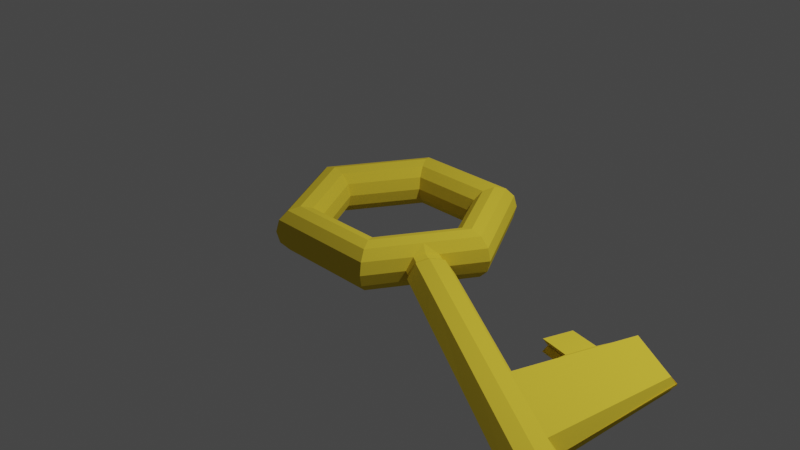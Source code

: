 # Source: Key.blend  (saved by Blender 2.81.16; exported with 4.5.12 LTS)
import bpy
from mathutils import Matrix  # noqa: F401  (used for matrix-valued properties, if any)

bpy.ops.wm.read_factory_settings(use_empty=True)
scene = bpy.context.scene
scene.name = 'Scene'

# ---- collections
col_collection = bpy.data.collections.new('Collection'); scene.collection.children.link(col_collection)

# ---- materials (node trees are filled in below, after node groups)
mat_material_001 = bpy.data.materials.new('Material.001')
mat_material_001.use_transparent_shadow = False
mat_material_001.diffuse_color = (0.8, 0.603, 0.04843, 1.0)
mat_material_001.roughness = 0.6749
mat_material_001.specular_intensity = 0.4673
mat_material_001.metallic = 1.0

# ---- material node trees

# ---- world
world_world = bpy.data.worlds.new('World'); scene.world = world_world
world_world.use_nodes = True; world_world.node_tree.nodes.clear()
_N = world_world.node_tree.nodes; _L = world_world.node_tree.links
n0 = _N.new('ShaderNodeOutputWorld'); n0.name = 'World Output'; n0.location = (300, 300)
n1 = _N.new('ShaderNodeBackground'); n1.name = 'Background'; n1.location = (10, 300)
n1.inputs[0].default_value = (0.05088, 0.05088, 0.05088, 1.0)
_L.new(n1.outputs[0], n0.inputs[0])
n0.is_active_output = True
world_world.color = (0.05088, 0.05088, 0.05088)
world_world.use_sun_shadow = False
world_world.sun_shadow_jitter_overblur = 0.0

# ---- cameras
cam_camera = bpy.data.cameras.new('Camera')
cam_camera.clip_end = 100.0
cam_camera.ortho_scale = 7.314

# ---- lights
light_light = bpy.data.lights.new('Light', 'POINT')
light_light.transmission_factor = 0.0
light_light.energy = 1000.0
light_light.shadow_soft_size = 0.1
light_light.shadow_maximum_resolution = 0.006
light_light.use_absolute_resolution = True

# ---- meshes
me_torus = bpy.data.meshes.new('Torus')
me_torus.from_pydata([(1.25, 0.0, 0.0), (1.217, 0.0, 0.125), (1.125, 0.0, 0.2165), (1.0, 0.0, 0.25), (0.875, 0.0, 0.2165), (0.7835, 0.0, 0.125), (0.75, 0.0, 3.062e-17), (1.25, 0.0, 0.0), (1.217, 0.0, -0.125), (1.125, 0.0, -0.2165), (1.0, 0.0, -0.25), (0.875, 0.0, -0.2165), (0.625, 1.083, 0.0), (0.6083, 1.054, 0.125), (0.5625, 0.9743, 0.2165), (0.5, 0.866, 0.25), (0.4375, 0.7578, 0.2165), (0.3917, 0.6785, 0.125), (0.375, 0.6495, 3.062e-17), (0.7835, 0.0, -0.125), (0.75, 0.0, -3.062e-17), (0.625, 1.083, 0.0), (0.6083, 1.054, -0.125), (0.5625, 0.9743, -0.2165), (-0.625, 1.083, 0.0), (-0.6083, 1.054, 0.125), (-0.5625, 0.9743, 0.2165), (-0.5, 0.866, 0.25), (-0.4375, 0.7578, 0.2165), (-0.3917, 0.6785, 0.125), (-0.375, 0.6495, 3.062e-17), (0.5, 0.866, -0.25), (0.4375, 0.7578, -0.2165), (0.3917, 0.6785, -0.125), (0.375, 0.6495, -3.062e-17), (-0.625, 1.083, 0.0), (-1.25, 1.093e-07, 0.0), (-1.217, 1.064e-07, 0.125), (-1.125, 9.835e-08, 0.2165), (-1.0, 8.742e-08, 0.25), (-0.875, 7.649e-08, 0.2165), (-0.7835, 6.85e-08, 0.125), (-0.75, 6.557e-08, 3.062e-17), (-0.6083, 1.054, -0.125), (-0.5625, 0.9743, -0.2165), (-0.5, 0.866, -0.25), (-0.4375, 0.7578, -0.2165), (-0.3917, 0.6785, -0.125), (-0.625, -1.083, 0.0), (-0.6083, -1.054, 0.125), (-0.5625, -0.9743, 0.2165), (-0.5, -0.866, 0.25), (-0.4375, -0.7578, 0.2165), (-0.3917, -0.6785, 0.125), (-0.375, -0.6495, 3.062e-17), (-0.375, 0.6495, -3.062e-17), (-1.25, 1.093e-07, 0.0), (-1.217, 1.064e-07, -0.125), (-1.125, 9.835e-08, -0.2165), (-1.0, 8.742e-08, -0.25), (0.625, -1.083, 0.0), (0.6083, -1.054, 0.125), (0.5625, -0.9743, 0.2165), (0.5, -0.866, 0.25), (0.4375, -0.7578, 0.2165), (0.3917, -0.6785, 0.125), (0.375, -0.6495, 3.062e-17), (-0.875, 7.649e-08, -0.2165), (-0.7835, 6.85e-08, -0.125), (-0.75, 6.557e-08, -3.062e-17), (-0.625, -1.083, 0.0), (-0.6083, -1.054, -0.125), (0.9108, -0.5258, 0.1493), (0.8438, -0.4871, 0.2165), (0.75, -0.433, 0.25), (0.6562, -0.3789, 0.2165), (0.5876, -0.3393, 0.125), (0.5625, -0.3248, 3.062e-17), (-0.5625, -0.9743, -0.2165), (-0.5, -0.866, -0.25), (-0.4375, -0.7578, -0.2165), (-0.3917, -0.6785, -0.125), (-0.375, -0.6495, -3.062e-17), (0.8554, -0.626, 0.1217), (0.625, -1.083, 0.0), (0.6083, -1.054, -0.125), (0.9788, -0.4122, 0.1217), (0.5625, -0.9743, -0.2165), (0.5, -0.866, -0.25), (0.4375, -0.7578, -0.2165), (1.024, -0.4382, 0.1217), (0.9557, -0.5518, 0.1492), (0.3917, -0.6785, -0.125), (0.375, -0.6495, -3.062e-17), (0.9003, -0.6519, 0.1217), (0.9108, -0.5258, -0.1493), (0.8438, -0.4871, -0.2165), (0.75, -0.433, -0.25), (0.6562, -0.3789, -0.2165), (1.064, -0.4614, 0.1217), (0.9959, -0.575, 0.1492), (0.5876, -0.3393, -0.125), (0.5625, -0.3248, -3.062e-17), (0.9405, -0.6751, 0.1217), (0.8554, -0.626, -0.1217), (0.9788, -0.4122, -0.1217), (1.024, -0.4382, -0.1217), (0.9557, -0.5518, -0.1492), (1.117, -0.4733, 0.1374), (1.04, -0.6015, 0.1684), (0.9003, -0.6519, -0.1217), (1.064, -0.4614, -0.1217), (0.9778, -0.7146, 0.1374), (0.9959, -0.575, -0.1492), (0.9405, -0.6751, -0.1217), (1.117, -0.4733, -0.1374), (1.165, -0.5008, 0.1373), (1.088, -0.629, 0.1684), (1.04, -0.6015, -0.1684), (0.9778, -0.7146, -0.1374), (1.025, -0.7421, 0.1373), (1.165, -0.5008, -0.1373), (1.088, -0.629, -0.1684), (1.025, -0.7421, -0.1373), (1.165, -0.5008, 0.1373), (1.088, -0.629, 0.1684), (1.165, -0.5008, -0.1373), (1.088, -0.629, -0.1684), (1.025, -0.7421, 0.1373), (1.025, -0.7421, -0.1373), (1.543, -0.7193, -0.1372), (1.466, -0.8476, -0.1682), (1.543, -0.7193, 0.1372), (1.466, -0.8476, 0.1682), (1.404, -0.9606, -0.1372), (1.791, -0.8628, -0.137), (1.404, -0.9606, 0.1372), (1.714, -0.9911, -0.1681), (1.652, -1.104, -0.137), (2.731, -1.406, -0.1365), (1.791, -0.8628, 0.137), (1.714, -0.9911, 0.1681), (2.654, -1.534, -0.1676), (2.591, -1.647, -0.1365), (1.652, -1.104, 0.137), (3.707, -1.97, -0.136), (3.63, -2.098, -0.1671), (2.731, -1.406, 0.1365), (2.654, -1.534, 0.1676), (3.568, -2.211, -0.136), (2.591, -1.647, 0.1365), (3.707, -1.97, 0.136), (3.63, -2.098, 0.1671), (3.568, -2.211, 0.136), (0.75, 0.0, 0.0), (0.375, 0.6495, 0.0), (1.25, 0.0, 0.0), (0.625, 1.083, 0.0), (-0.375, 0.6495, 0.0), (-0.625, 1.083, 0.0), (-0.75, 6.557e-08, 0.0), (-1.25, 1.093e-07, 0.0), (-0.375, -0.6495, 0.0), (-0.625, -1.083, 0.0), (0.375, -0.6495, 0.0), (0.625, -1.083, 0.0), (0.625, -1.083, 0.0), (0.5625, -0.3248, 0.0), (0.8413, -0.7081, 0.0), (1.25, 0.0, 0.0), (1.042, -0.3596, 0.0), (0.8862, -0.734, 0.0), (1.087, -0.3855, 0.0), (0.9264, -0.7572, 0.0), (1.127, -0.4088, 0.0), (0.9618, -0.8072, 0.0), (1.188, -0.4139, 0.0), (1.009, -0.8347, 0.0), (1.236, -0.4414, 0.0), (1.009, -0.8347, 0.0), (1.236, -0.4414, 0.0), (1.388, -1.053, 0.0), (1.614, -0.66, 0.0), (1.636, -1.197, 0.0), (1.862, -0.8036, 0.0), (2.576, -1.739, 0.0), (2.801, -1.347, 0.0), (3.552, -2.303, 0.0), (3.777, -1.911, 0.0), (3.797, -2.049, -0.1135), (3.733, -2.156, -0.1394), (3.681, -2.25, -0.1135), (3.797, -2.049, 0.1135), (3.733, -2.156, 0.1394), (3.761, -2.172, 2.749e-10), (3.681, -2.25, 0.1135), (3.668, -2.327, 2.749e-10), (3.855, -2.0, 2.749e-10), (0.6083, -1.054, 0.125), (0.6083, -1.054, 0.125), (0.5625, -0.9743, 0.2165), (0.5625, -0.9743, 0.2165), (1.543, -0.7193, -0.1372), (1.466, -0.8476, -0.1682), (3.681, -2.25, 0.1135), (3.733, -2.156, 0.1394), (1.404, -0.9606, -0.1372), (3.797, -2.049, 0.1135), (1.388, -1.053, 0.0), (1.388, -1.053, 0.0), (1.614, -0.66, 0.0), (1.614, -0.66, 0.0), (2.591, -1.647, 0.1365), (2.591, -1.647, 0.1365), (1.636, -1.197, 0.0), (3.568, -2.211, 0.136), (3.568, -2.211, 0.136), (1.862, -0.8036, 0.0), (3.777, -1.911, 0.0), (2.801, -1.347, 0.0), (3.552, -2.303, 0.0), (3.668, -2.327, 2.749e-10), (2.576, -1.739, 0.0), (2.576, -1.739, 0.0), (3.552, -2.303, 0.0), (3.855, -2.0, 2.749e-10), (3.148, -1.819, -0.1674), (3.225, -1.691, -0.1363), (3.086, -1.932, -0.1363), (3.148, -1.819, 0.1674), (3.295, -1.632, 0.0), (3.07, -2.024, 0.0), (3.295, -1.632, 0.0), (3.327, -2.072, -0.1362), (3.536, -1.772, 0.0), (3.311, -2.164, 0.0), (3.389, -1.959, -0.1672), (3.466, -1.83, -0.1362), (3.389, -1.959, 0.1672), (3.466, -1.83, 0.1362), (3.536, -1.772, 0.0), (3.225, -1.691, -0.1363), (2.731, -1.406, -0.1365), (2.731, -1.406, 0.1365), (2.654, -1.534, 0.1676), (3.148, -1.819, 0.1674), (3.225, -1.691, -0.1363), (2.801, -1.347, 0.0), (2.801, -1.347, 0.0), (3.295, -1.632, 0.0), (3.466, -1.83, -0.1362), (3.389, -1.959, 0.1672), (3.466, -1.83, 0.1362), (3.295, -1.632, 0.0), (3.536, -1.772, 0.0), (3.536, -1.772, 0.0), (2.731, -1.406, -0.1365), (2.654, -1.534, -0.1676), (3.148, -1.819, -0.1674), (3.225, -1.691, -0.1363), (3.389, -1.959, -0.1672), (3.466, -1.83, -0.1362), (3.225, -1.691, -0.1363), (2.731, -1.406, -0.1365), (2.731, -1.406, 0.1365), (2.654, -1.534, 0.1676), (3.148, -1.819, 0.1674), (2.801, -1.347, 0.0), (2.801, -1.347, 0.0), (3.295, -1.632, 0.0), (3.466, -1.83, -0.1362), (3.389, -1.959, 0.1672), (3.295, -1.632, 0.0), (3.466, -1.83, 0.1362), (3.536, -1.772, 0.0), (3.536, -1.772, 0.0), (2.731, -1.406, -0.1365), (2.654, -1.534, -0.1676), (3.148, -1.819, -0.1674), (3.225, -1.691, -0.1363), (3.389, -1.959, -0.1672), (3.466, -1.83, -0.1362), (3.225, -1.691, -0.1363), (2.731, -1.406, -0.1365), (2.731, -1.406, 0.1365), (2.654, -1.534, 0.1676), (3.148, -1.819, 0.1674), (2.801, -1.347, 0.0), (2.801, -1.347, 0.0), (3.295, -1.632, 0.0), (3.466, -1.83, -0.1362), (3.389, -1.959, 0.1672), (3.295, -1.632, 0.0), (3.466, -1.83, 0.1362), (3.536, -1.772, 0.0), (3.536, -1.772, 0.0), (2.731, -1.406, -0.1365), (2.654, -1.534, -0.1676), (3.148, -1.819, -0.1674), (3.225, -1.691, -0.1363), (3.389, -1.959, -0.1672), (3.466, -1.83, -0.1362), (3.225, -1.691, -0.1363), (2.731, -1.406, -0.1365), (2.731, -1.406, 0.1365), (2.654, -1.534, 0.1676), (3.148, -1.819, 0.1674), (2.801, -1.347, 0.0), (2.801, -1.347, 0.0), (3.295, -1.632, 0.0), (3.466, -1.83, -0.1362), (3.389, -1.959, 0.1672), (3.295, -1.632, 0.0), (3.466, -1.83, 0.1362), (3.536, -1.772, 0.0), (3.536, -1.772, 0.0), (2.731, -1.406, -0.1365), (2.654, -1.534, -0.1676), (3.148, -1.819, -0.1674), (3.225, -1.691, -0.1363), (3.389, -1.959, -0.1672), (3.466, -1.83, -0.1362), (3.225, -1.691, -0.1363), (2.731, -1.406, -0.1365), (2.731, -1.406, 0.1365), (2.654, -1.534, 0.1676), (3.148, -1.819, 0.1674), (2.801, -1.347, 0.0), (2.801, -1.347, 0.0), (3.295, -1.632, 0.0), (3.466, -1.83, -0.1362), (3.389, -1.959, 0.1672), (3.295, -1.632, 0.0), (3.466, -1.83, 0.1362), (3.536, -1.772, 0.0), (3.536, -1.772, 0.0), (3.225, -1.691, -0.1363), (3.148, -1.819, -0.1674), (2.731, -1.406, 0.1365), (3.466, -1.83, 0.1362), (3.536, -1.772, 0.0), (3.295, -1.632, 0.0), (3.148, -1.819, 0.1674), (3.295, -1.632, 0.0), (3.225, -1.691, -0.1363), (3.536, -1.772, 0.0), (2.731, -1.406, -0.1365), (2.654, -1.534, -0.1676), (3.389, -1.959, -0.1672), (3.466, -1.83, -0.1362), (2.731, -1.406, -0.1365), (2.654, -1.534, 0.1676), (2.801, -1.347, 0.0), (2.801, -1.347, 0.0), (3.466, -1.83, -0.1362), (3.389, -1.959, 0.1672), (3.148, -1.819, -0.1674), (3.225, -1.691, 0.1363), (2.731, -1.406, 0.1365), (3.466, -1.83, 0.1362), (3.536, -1.772, 0.0), (3.295, -1.632, 0.0), (3.148, -1.819, 0.1674), (3.295, -1.632, 0.0), (3.225, -1.691, -0.1363), (3.536, -1.772, 0.0), (2.731, -1.406, -0.1365), (2.654, -1.534, -0.1676), (3.389, -1.959, -0.1672), (3.466, -1.83, -0.1362), (2.731, -1.406, -0.1365), (2.654, -1.534, 0.1676), (2.801, -1.347, 0.0), (2.801, -1.347, 0.0), (3.466, -1.83, -0.1362), (3.389, -1.959, 0.1672), (2.731, -1.406, -0.1365), (2.654, -1.534, -0.1676), (3.148, -1.819, -0.1674), (3.225, -1.691, -0.1363), (3.389, -1.959, -0.1672), (3.466, -1.83, -0.1362), (3.225, -1.691, -0.1363), (2.731, -1.406, -0.1365), (2.731, -1.406, 0.1365), (2.654, -1.534, 0.1676), (3.148, -1.819, 0.1674), (2.801, -1.347, 0.0), (2.801, -1.347, 0.0), (3.295, -1.632, 0.0), (3.466, -1.83, -0.1362), (3.389, -1.959, 0.1672), (3.466, -1.83, 0.1362), (3.536, -1.772, 0.0), (3.536, -1.772, 0.0), (3.378, -0.3291, 0.0374), (3.01, -0.116, 0.03759), (3.547, -0.4265, 0.03731), (3.588, -0.392, -0.04252), (3.295, -1.632, 0.0), (3.424, -0.3038, -0.0336), (3.225, -1.691, -0.1363), (3.588, -0.392, -0.02467), (2.998, -0.05708, -0.0336), (3.424, -0.3038, -0.0336), (3.424, -0.3038, -0.0336), (3.01, -0.116, -0.1048), (3.042, -0.08912, -0.04252), (3.022, -0.1054, 0.01309), (3.547, -0.4265, -0.1045), (3.225, -1.691, 0.1363), (2.731, -1.406, 0.1365), (3.466, -1.83, 0.1362), (2.801, -1.347, 0.0), (3.295, -1.632, 0.0), (3.295, -1.632, 0.0), (3.378, -0.3291, -0.1046), (2.731, -1.406, -0.1365), (2.801, -1.347, 0.0), (2.801, -1.347, 0.0), (3.41, -0.3294, 0.01309), (3.466, -1.83, -0.1362), (3.536, -1.772, 0.0), (3.536, -1.772, 0.0), (3.346, -0.6144, 0.05811), (2.951, -0.3862, 0.05832), (3.53, -0.7206, 0.05802), (3.397, -0.5821, -0.02656), (2.957, -0.3272, -0.02656), (3.397, -0.5821, -0.02656), (2.951, -0.3862, -0.1114), (3.346, -0.6144, -0.1112), (2.991, -0.3525, -0.03362), (2.976, -0.3654, 0.01035), (3.386, -0.6023, 0.01035), (3.53, -0.7206, -0.1111), (3.577, -0.681, -0.03362), (3.577, -0.681, -0.0195), (2.831, -0.9404, 0.1008), (2.872, -0.8814, -0.01212), (3.28, -1.2, -0.1249), (2.881, -0.8988, 0.004723), (3.337, -1.162, 0.004723), (3.495, -1.324, -0.1247), (3.28, -1.2, 0.1006), (3.495, -1.324, 0.1005), (3.342, -1.153, -0.01212), (3.342, -1.153, -0.01212), (2.831, -0.9404, -0.1251), (2.888, -0.8929, -0.01534), (3.555, -1.274, -0.01534), (3.555, -1.274, -0.008899), (2.772, -0.7658, -0.1038), (2.84, -0.4512, -0.09601), (2.804, -0.7389, -0.04146), (2.863, -0.4321, -0.05184), (2.854, -0.4394, -0.02688), (2.84, -0.4512, 0.0003461), (2.772, -0.7658, 0.02448), (2.8, -0.7422, -0.03007), (2.42, -0.6219, -0.1745), (2.488, -0.3073, -0.1668), (2.452, -0.5949, -0.1122), (2.51, -0.2882, -0.1226), (2.502, -0.2955, -0.09762), (2.488, -0.3073, -0.0704), (2.42, -0.6219, -0.04626), (2.448, -0.5983, -0.1008)], [], [(0, 12, 13, 1), (1, 13, 14, 2), (2, 14, 15, 3), (3, 15, 16, 4), (4, 16, 17, 5), (5, 17, 18, 6), (7, 8, 22, 21), (8, 9, 23, 22), (9, 10, 31, 23), (10, 11, 32, 31), (19, 20, 34, 33), (156, 157, 12, 0), (12, 24, 25, 13), (13, 25, 26, 14), (14, 26, 27, 15), (15, 27, 28, 16), (16, 28, 29, 17), (17, 29, 30, 18), (156, 7, 21, 157), (21, 22, 43, 35), (22, 23, 44, 43), (23, 31, 45, 44), (32, 33, 47, 46), (157, 159, 24, 12), (24, 36, 37, 25), (25, 37, 38, 26), (26, 38, 39, 27), (27, 39, 40, 28), (28, 40, 41, 29), (29, 41, 42, 30), (33, 34, 55, 47), (157, 21, 35, 159), (35, 43, 57, 56), (43, 44, 58, 57), (45, 46, 67, 59), (159, 161, 36, 24), (36, 48, 49, 37), (37, 49, 50, 38), (38, 50, 51, 39), (39, 51, 52, 40), (40, 52, 53, 41), (41, 53, 54, 42), (46, 47, 68, 67), (47, 55, 69, 68), (159, 35, 56, 161), (56, 57, 71, 70), (58, 59, 79, 78), (161, 163, 48, 36), (48, 60, 61, 198, 49), (198, 61, 62, 200), (50, 200, 62, 63, 51), (51, 63, 64, 52), (52, 64, 65, 53), (53, 65, 66, 54), (59, 67, 80, 79), (67, 68, 81, 80), (68, 69, 82, 81), (161, 56, 70, 163), (71, 78, 87, 85), (163, 165, 60, 48), (169, 7, 156), (86, 1, 2, 73), (73, 2, 3, 74), (74, 3, 4, 75), (75, 4, 5, 76), (76, 5, 6, 77), (78, 79, 88, 87), (80, 81, 92, 89), (163, 70, 84, 165), (96, 97, 10, 9), (165, 84, 166), (170, 86, 90, 172), (165, 166, 60), (98, 101, 19, 11), (97, 98, 11, 10), (105, 96, 9, 8), (81, 82, 93, 92), (79, 80, 89, 88), (65, 76, 77, 66), (64, 75, 76, 65), (63, 74, 75, 64), (62, 201, 73, 74, 63), (83, 72, 73), (170, 172, 106, 105), (86, 72, 91, 90), (105, 106, 107, 95), (89, 92, 101, 98), (169, 156, 0), (91, 94, 103, 100), (115, 121, 122, 118), (106, 111, 113, 107), (172, 174, 111, 106), (72, 83, 94, 91), (87, 88, 97, 96), (104, 96, 95), (107, 113, 114, 110), (121, 126, 127, 122), (122, 127, 129, 123), (118, 122, 123, 119), (203, 131, 134, 206), (90, 91, 100, 99), (172, 90, 99, 174), (113, 118, 119, 114), (176, 178, 121, 115), (135, 256, 257, 137), (137, 257, 143, 138), (176, 108, 116, 178), (108, 109, 117, 116), (182, 184, 135, 130), (100, 103, 112, 109), (99, 100, 109, 108), (174, 99, 108, 176), (178, 116, 124, 180), (116, 117, 125, 124), (117, 120, 128, 125), (234, 188, 145, 261), (184, 186, 256, 135), (211, 182, 130, 202), (131, 137, 138, 134), (109, 112, 120, 117), (125, 128, 136, 133), (134, 138, 183, 181), (205, 204, 195, 193), (233, 149, 187, 235), (95, 96, 105), (146, 145, 189, 190), (260, 146, 149, 233), (261, 145, 146, 260), (114, 119, 175, 173), (110, 114, 173, 171), (105, 8, 7, 169, 170), (182, 210, 217, 184), (124, 125, 133, 132), (211, 210, 182), (206, 134, 181, 209), (138, 143, 185, 183), (55, 158, 160, 69), (184, 217, 219, 186), (140, 141, 148, 147), (141, 144, 212, 150, 148), (119, 123, 177, 175), (104, 110, 171, 168), (133, 136, 144, 141), (132, 133, 141, 140), (239, 238, 152, 151), (148, 150, 213, 216, 153, 152, 238, 229), (20, 154, 155, 34), (82, 162, 164, 93), (93, 164, 167, 102), (84, 85, 104, 168, 166), (69, 160, 162, 82), (153, 187, 196, 195, 204, 221, 220, 215), (102, 167, 154, 20), (234, 240, 218, 188), (72, 86, 73), (61, 199, 201, 62), (34, 155, 158, 55), (145, 188, 197, 189), (123, 129, 179, 177), (150, 185, 231, 235, 187, 153, 216, 224, 223, 213), (85, 87, 96, 104), (214, 183, 185, 150, 212, 222), (130, 135, 137, 131), (208, 181, 183, 214), (202, 130, 131, 203), (208, 209, 181), (178, 180, 126, 121), (120, 177, 179, 128), (174, 176, 115, 111), (112, 175, 177, 120), (111, 115, 118, 113), (103, 173, 175, 112), (95, 107, 110, 104), (94, 171, 173, 103), (88, 89, 98, 97), (86, 170, 169, 0, 1), (83, 168, 171, 94), (60, 166, 168, 83, 199, 61), (101, 102, 20, 19), (66, 77, 167, 164), (70, 71, 85, 84), (54, 66, 164, 162), (57, 58, 78, 71), (42, 54, 162, 160), (44, 45, 59, 58), (30, 42, 160, 158), (31, 32, 46, 45), (11, 19, 33, 32), (92, 93, 102, 101), (18, 30, 158, 155), (6, 18, 155, 154), (77, 6, 154, 167), (191, 190, 194, 196), (194, 190, 189, 197), (194, 197, 192, 193), (195, 196, 194, 193), (187, 149, 191, 196), (207, 205, 193, 192), (188, 218, 225, 207, 192, 197), (149, 146, 190, 191), (199, 83, 73, 201), (49, 198, 200, 50), (180, 211, 202, 126), (126, 202, 203, 127), (152, 153, 215, 204, 205), (215, 220, 221, 204), (127, 203, 206, 129), (151, 152, 205, 207), (129, 206, 209, 179), (128, 179, 209, 208, 136), (210, 132, 140, 217), (180, 124, 132, 210, 211), (136, 208, 214, 144), (144, 214, 222, 212), (217, 140, 147, 219), (213, 223, 224, 216), (240, 239, 151, 218), (218, 151, 207, 225), (219, 147, 264, 268), (186, 219, 232, 230), (147, 148, 265, 264), (332, 329, 341, 343), (257, 258, 228, 143), (143, 228, 231, 185), (229, 238, 271, 266), (238, 239, 273, 271), (240, 234, 275, 274), (259, 256, 263, 262), (142, 139, 346, 347), (258, 260, 233, 228), (228, 233, 235, 231), (230, 232, 269, 272), (324, 244, 351, 338), (247, 332, 343, 352), (322, 242, 350, 344), (326, 251, 355, 342), (237, 236, 348, 349), (250, 322, 344, 354), (335, 250, 354, 345), (186, 230, 272, 267), (256, 186, 267, 263), (232, 219, 268, 269), (234, 261, 270, 275), (148, 229, 266, 265), (239, 240, 274, 273), (261, 259, 262, 270), (276, 277, 257, 256), (277, 226, 258, 257), (227, 276, 256, 259), (226, 280, 260, 258), (281, 227, 259, 261), (280, 281, 261, 260), (283, 241, 262, 263), (285, 243, 264, 265), (245, 285, 265, 266), (287, 283, 263, 267), (243, 288, 268, 264), (288, 249, 269, 268), (241, 290, 270, 262), (291, 245, 266, 271), (253, 287, 267, 272), (249, 253, 272, 269), (254, 252, 273, 274), (255, 254, 274, 275), (252, 291, 271, 273), (290, 255, 275, 270), (296, 297, 277, 276), (297, 278, 226, 277), (279, 296, 276, 227), (278, 300, 280, 226), (301, 279, 227, 281), (300, 301, 281, 280), (303, 282, 241, 283), (305, 284, 243, 285), (286, 305, 285, 245), (307, 303, 283, 287), (284, 308, 288, 243), (308, 289, 249, 288), (282, 310, 290, 241), (311, 286, 245, 291), (292, 307, 287, 253), (289, 292, 253, 249), (294, 293, 252, 254), (295, 294, 254, 255), (293, 311, 291, 252), (310, 295, 255, 290), (316, 317, 297, 296), (317, 298, 278, 297), (299, 316, 296, 279), (298, 320, 300, 278), (321, 299, 279, 301), (320, 321, 301, 300), (323, 302, 282, 303), (325, 304, 284, 305), (306, 325, 305, 286), (327, 323, 303, 307), (304, 328, 308, 284), (328, 309, 289, 308), (302, 330, 310, 282), (331, 306, 286, 311), (312, 327, 307, 292), (309, 312, 292, 289), (314, 313, 293, 294), (315, 314, 294, 295), (313, 331, 311, 293), (330, 315, 295, 310), (139, 142, 317, 316), (142, 318, 298, 317), (319, 139, 316, 299), (318, 236, 320, 298), (237, 319, 299, 321), (236, 237, 321, 320), (242, 322, 302, 323), (244, 324, 304, 325), (326, 244, 325, 306), (247, 242, 323, 327), (324, 248, 328, 304), (248, 329, 309, 328), (322, 250, 330, 302), (251, 326, 306, 331), (332, 247, 327, 312), (329, 332, 312, 309), (334, 333, 313, 314), (335, 334, 314, 315), (333, 251, 331, 313), (250, 335, 315, 330), (355, 339, 392, 391), (348, 337, 378, 380), (353, 338, 358, 388), (340, 345, 365, 393), (346, 336, 246, 376), (350, 352, 387, 383), (339, 340, 393, 392), (337, 347, 377, 378), (351, 342, 386, 385), (244, 326, 342, 351), (318, 142, 347, 337), (333, 334, 340, 339), (242, 247, 352, 350), (139, 319, 336, 346), (334, 335, 345, 340), (248, 324, 338, 353), (236, 318, 337, 348), (251, 333, 339, 355), (329, 248, 353, 341), (319, 237, 349, 336), (366, 379, 356, 367), (379, 369, 368, 356), (389, 373, 419, 399), (384, 371, 362, 357), (361, 389, 399, 415), (373, 384, 411, 419), (360, 394, 423, 422), (357, 362, 375, 359), (370, 372, 418, 417), (341, 353, 388, 361), (336, 349, 381, 246), (345, 354, 390, 365), (354, 344, 364, 390), (349, 348, 380, 381), (342, 355, 391, 386), (344, 350, 383, 364), (352, 343, 363, 387), (338, 351, 385, 358), (347, 346, 376, 377), (343, 341, 361, 363), (366, 367, 377, 376), (367, 356, 378, 377), (379, 366, 376, 246), (356, 368, 380, 378), (369, 379, 246, 381), (368, 369, 381, 380), (370, 382, 364, 383), (371, 384, 358, 385), (362, 371, 385, 386), (372, 370, 383, 387), (384, 373, 388, 358), (373, 389, 361, 388), (382, 374, 390, 364), (375, 362, 386, 391), (372, 387, 413, 418), (359, 360, 422, 412), (360, 359, 392, 393), (394, 360, 393, 365), (359, 375, 391, 392), (374, 394, 365, 390), (408, 396, 395, 420), (407, 400, 416, 406), (420, 395, 397, 398), (400, 420, 398, 402), (400, 402, 409, 416), (400, 407, 403, 404), (420, 400, 404, 405), (387, 363, 414, 413), (394, 374, 421, 423), (374, 382, 401, 421), (363, 361, 415, 414), (384, 357, 410, 411), (382, 370, 417, 401), (357, 359, 412, 410), (444, 438, 411, 410), (445, 444, 410, 412), (446, 439, 413, 414), (447, 446, 414, 415), (448, 440, 401, 417), (449, 448, 417, 418), (438, 441, 419, 411), (441, 442, 399, 419), (440, 443, 421, 401), (450, 445, 412, 422), (451, 450, 422, 423), (443, 451, 423, 421), (439, 449, 418, 413), (442, 447, 415, 399), (420, 405, 429, 434), (403, 407, 432, 428), (409, 402, 437, 435), (402, 398, 436, 437), (398, 397, 426, 436), (416, 409, 435, 431), (408, 420, 434, 433), (396, 408, 433, 425), (407, 406, 430, 432), (406, 416, 431, 430), (405, 404, 427, 429), (404, 403, 428, 427), (397, 395, 424, 426), (395, 396, 425, 424), (434, 429, 447, 442), (428, 432, 449, 439), (435, 437, 451, 443), (437, 436, 450, 451), (436, 426, 445, 450), (431, 435, 443, 440), (433, 434, 442, 441), (433, 441, 459, 456), (432, 430, 453, 455), (430, 431, 440, 448), (429, 427, 446, 447), (427, 428, 439, 446), (426, 424, 444, 445), (424, 425, 438, 444), (459, 458, 466, 467), (454, 455, 463, 462), (441, 438, 458, 459), (425, 433, 456, 457), (449, 432, 455, 454), (448, 449, 454, 452), (438, 425, 457, 458), (430, 448, 452, 453), (465, 464, 467, 466), (463, 461, 460, 462), (458, 457, 465, 466), (457, 456, 464, 465), (453, 452, 460, 461), (452, 454, 462, 460), (456, 459, 467, 464), (455, 453, 461, 463)])
_uv = me_torus.uv_layers.new(name='UVMap')
_uv.uv.foreach_set('vector', [0.5, 0.5, 0.6667, 0.5, 0.6667, 0.5833, 0.5, 0.5833, 0.5, 0.5833, 0.6667, 0.5833, 0.6667, 0.6667, 0.5, 0.6667, 0.5, 0.6667, 0.6667, 0.6667, 0.6667, 0.75, 0.5, 0.75, 0.5, 0.75, 0.6667, 0.75, 0.6667, 0.8333, 0.5, 0.8333, 0.5, 0.8333, 0.6667, 0.8333, 0.6667, 0.9167, 0.5, 0.9167, 0.5, 0.9167, 0.6667, 0.9167, 0.6667, 1.0, 0.5, 1.0, 0.5, 0.5, 0.5, 0.5833, 0.6667, 0.5833, 0.6667, 0.5, 0.5, 0.5833, 0.5, 0.6667, 0.6667, 0.6667, 0.6667, 0.5833, 0.5, 0.6667, 0.5, 0.75, 0.6667, 0.75, 0.6667, 0.6667, 0.5, 0.75, 0.5, 0.8333, 0.6667, 0.8333, 0.6667, 0.75, 0.5, 0.9167, 0.5, 1.0, 0.6667, 1.0, 0.6667, 0.9167, 0.5, 0.5, 0.6667, 0.5, 0.6667, 0.5, 0.5, 0.5, 0.6667, 0.5, 0.8333, 0.5, 0.8333, 0.5833, 0.6667, 0.5833, 0.6667, 0.5833, 0.8333, 0.5833, 0.8333, 0.6667, 0.6667, 0.6667, 0.6667, 0.6667, 0.8333, 0.6667, 0.8333, 0.75, 0.6667, 0.75, 0.6667, 0.75, 0.8333, 0.75, 0.8333, 0.8333, 0.6667, 0.8333, 0.6667, 0.8333, 0.8333, 0.8333, 0.8333, 0.9167, 0.6667, 0.9167, 0.6667, 0.9167, 0.8333, 0.9167, 0.8333, 1.0, 0.6667, 1.0, 0.5, 0.5, 0.5, 0.5, 0.6667, 0.5, 0.6667, 0.5, 0.6667, 0.5, 0.6667, 0.5833, 0.8333, 0.5833, 0.8333, 0.5, 0.6667, 0.5833, 0.6667, 0.6667, 0.8333, 0.6667, 0.8333, 0.5833, 0.6667, 0.6667, 0.6667, 0.75, 0.8333, 0.75, 0.8333, 0.6667, 0.6667, 0.8333, 0.6667, 0.9167, 0.8333, 0.9167, 0.8333, 0.8333, 0.6667, 0.5, 0.8333, 0.5, 0.8333, 0.5, 0.6667, 0.5, 0.8333, 0.5, 1.0, 0.5, 1.0, 0.5833, 0.8333, 0.5833, 0.8333, 0.5833, 1.0, 0.5833, 1.0, 0.6667, 0.8333, 0.6667, 0.8333, 0.6667, 1.0, 0.6667, 1.0, 0.75, 0.8333, 0.75, 0.8333, 0.75, 1.0, 0.75, 1.0, 0.8333, 0.8333, 0.8333, 0.8333, 0.8333, 1.0, 0.8333, 1.0, 0.9167, 0.8333, 0.9167, 0.8333, 0.9167, 1.0, 0.9167, 1.0, 1.0, 0.8333, 1.0, 0.6667, 0.9167, 0.6667, 1.0, 0.8333, 1.0, 0.8333, 0.9167, 0.6667, 0.5, 0.6667, 0.5, 0.8333, 0.5, 0.8333, 0.5, 0.8333, 0.5, 0.8333, 0.5833, 1.0, 0.5833, 1.0, 0.5, 0.8333, 0.5833, 0.8333, 0.6667, 1.0, 0.6667, 1.0, 0.5833, 0.8333, 0.75, 0.8333, 0.8333, 1.0, 0.8333, 1.0, 0.75, 0.8333, 0.5, 1.0, 0.5, 1.0, 0.5, 0.8333, 0.5, -1.11e-16, 0.5, 0.1667, 0.5, 0.1667, 0.5833, -1.11e-16, 0.5833, -1.11e-16, 0.5833, 0.1667, 0.5833, 0.1667, 0.6667, -1.11e-16, 0.6667, -1.11e-16, 0.6667, 0.1667, 0.6667, 0.1667, 0.75, -1.11e-16, 0.75, -1.11e-16, 0.75, 0.1667, 0.75, 0.1667, 0.8333, -1.11e-16, 0.8333, -1.11e-16, 0.8333, 0.1667, 0.8333, 0.1667, 0.9167, -1.11e-16, 0.9167, -1.11e-16, 0.9167, 0.1667, 0.9167, 0.1667, 1.0, -1.11e-16, 1.0, 0.8333, 0.8333, 0.8333, 0.9167, 1.0, 0.9167, 1.0, 0.8333, 0.8333, 0.9167, 0.8333, 1.0, 1.0, 1.0, 1.0, 0.9167, 0.8333, 0.5, 0.8333, 0.5, 1.0, 0.5, 1.0, 0.5, -1.11e-16, 0.5, -1.11e-16, 0.5833, 0.1667, 0.5833, 0.1667, 0.5, -1.11e-16, 0.6667, -1.11e-16, 0.75, 0.1667, 0.75, 0.1667, 0.6667, -1.11e-16, 0.5, 0.1667, 0.5, 0.1667, 0.5, -1.11e-16, 0.5, 0.1667, 0.5, 0.3333, 0.5, 0.3333, 0.5833, 0.3333, 0.5833, 0.1667, 0.5833, 0.3333, 0.5833, 0.3333, 0.5833, 0.3333, 0.6667, 0.3333, 0.6667, 0.1667, 0.6667, 0.3333, 0.6667, 0.3333, 0.6667, 0.3333, 0.75, 0.1667, 0.75, 0.1667, 0.75, 0.3333, 0.75, 0.3333, 0.8333, 0.1667, 0.8333, 0.1667, 0.8333, 0.3333, 0.8333, 0.3333, 0.9167, 0.1667, 0.9167, 0.1667, 0.9167, 0.3333, 0.9167, 0.3333, 1.0, 0.1667, 1.0, -1.11e-16, 0.75, -1.11e-16, 0.8333, 0.1667, 0.8333, 0.1667, 0.75, -1.11e-16, 0.8333, -1.11e-16, 0.9167, 0.1667, 0.9167, 0.1667, 0.8333, -1.11e-16, 0.9167, -1.11e-16, 1.0, 0.1667, 1.0, 0.1667, 0.9167, -1.11e-16, 0.5, -1.11e-16, 0.5, 0.1667, 0.5, 0.1667, 0.5, 0.1667, 0.5833, 0.1667, 0.6667, 0.3333, 0.6667, 0.3333, 0.5833, 0.1667, 0.5, 0.3333, 0.5, 0.3333, 0.5, 0.1667, 0.5, 0.5, 0.5, 0.5, 0.5, 0.5, 0.5, 0.4353, 0.5833, 0.5, 0.5833, 0.5, 0.6667, 0.4167, 0.6667, 0.4167, 0.6667, 0.5, 0.6667, 0.5, 0.75, 0.4167, 0.75, 0.4167, 0.75, 0.5, 0.75, 0.5, 0.8333, 0.4167, 0.8333, 0.4167, 0.8333, 0.5, 0.8333, 0.5, 0.9167, 0.4167, 0.9167, 0.4167, 0.9167, 0.5, 0.9167, 0.5, 1.0, 0.4167, 1.0, 0.1667, 0.6667, 0.1667, 0.75, 0.3333, 0.75, 0.3333, 0.6667, 0.1667, 0.8333, 0.1667, 0.9167, 0.3333, 0.9167, 0.3333, 0.8333, 0.1667, 0.5, 0.1667, 0.5, 0.3333, 0.5, 0.3333, 0.5, 0.4167, 0.6667, 0.4167, 0.75, 0.5, 0.75, 0.5, 0.6667, 0.3333, 0.5, 0.3333, 0.5, 0.3333, 0.5, 0.4345, 0.5004, 0.4353, 0.5833, 0.4353, 0.5833, 0.4345, 0.5004, 0.3333, 0.5, 0.3333, 0.5, 0.3333, 0.5, 0.4167, 0.8333, 0.4167, 0.9167, 0.5, 0.9167, 0.5, 0.8333, 0.4167, 0.75, 0.4167, 0.8333, 0.5, 0.8333, 0.5, 0.75, 0.4353, 0.5833, 0.4167, 0.6667, 0.5, 0.6667, 0.5, 0.5833, 0.1667, 0.9167, 0.1667, 1.0, 0.3333, 1.0, 0.3333, 0.9167, 0.1667, 0.75, 0.1667, 0.8333, 0.3333, 0.8333, 0.3333, 0.75, 0.3333, 0.9167, 0.4167, 0.9167, 0.4167, 1.0, 0.3333, 1.0, 0.3333, 0.8333, 0.4167, 0.8333, 0.4167, 0.9167, 0.3333, 0.9167, 0.3333, 0.75, 0.4167, 0.75, 0.4167, 0.8333, 0.3333, 0.8333, 0.3333, 0.6667, 0.3333, 0.6667, 0.4167, 0.6667, 0.4167, 0.75, 0.3333, 0.75, 0.4005, 0.5833, 0.4167, 0.5833, 0.4167, 0.6667, 0.4345, 0.5004, 0.4345, 0.5004, 0.4353, 0.5833, 0.4353, 0.5833, 0.4353, 0.5833, 0.4167, 0.5833, 0.4167, 0.5833, 0.4353, 0.5833, 0.4353, 0.5833, 0.4353, 0.5833, 0.4167, 0.5833, 0.4167, 0.5833, 0.3333, 0.8333, 0.3333, 0.9167, 0.4167, 0.9167, 0.4167, 0.8333, 0.5, 0.5, 0.5, 0.5, 0.5, 0.5, 0.4167, 0.5833, 0.4005, 0.5833, 0.4005, 0.5833, 0.4167, 0.5833, 0.4353, 0.5833, 0.4353, 0.5833, 0.4167, 0.5833, 0.4167, 0.5833, 0.4353, 0.5833, 0.4353, 0.5833, 0.4167, 0.5833, 0.4167, 0.5833, 0.4345, 0.5004, 0.4345, 0.5004, 0.4353, 0.5833, 0.4353, 0.5833, 0.4167, 0.5833, 0.4005, 0.5833, 0.4005, 0.5833, 0.4167, 0.5833, 0.3333, 0.6667, 0.3333, 0.75, 0.4167, 0.75, 0.4167, 0.6667, 0.4005, 0.5833, 0.4167, 0.6667, 0.4167, 0.5833, 0.4167, 0.5833, 0.4167, 0.5833, 0.4005, 0.5833, 0.4005, 0.5833, 0.4353, 0.5833, 0.4353, 0.5833, 0.4167, 0.5833, 0.4167, 0.5833, 0.4167, 0.5833, 0.4167, 0.5833, 0.4005, 0.5833, 0.4005, 0.5833, 0.4167, 0.5833, 0.4167, 0.5833, 0.4005, 0.5833, 0.4005, 0.5833, 0.4167, 0.5833, 0.4167, 0.5833, 0.4005, 0.5833, 0.4005, 0.5833, 0.4353, 0.5833, 0.4167, 0.5833, 0.4167, 0.5833, 0.4353, 0.5833, 0.4345, 0.5004, 0.4353, 0.5833, 0.4353, 0.5833, 0.4345, 0.5004, 0.4167, 0.5833, 0.4167, 0.5833, 0.4005, 0.5833, 0.4005, 0.5833, 0.4345, 0.5004, 0.4345, 0.5004, 0.4353, 0.5833, 0.4353, 0.5833, 0.4353, 0.5833, 0.4353, 0.5833, 0.4167, 0.5833, 0.4167, 0.5833, 0.4167, 0.5833, 0.4167, 0.5833, 0.4005, 0.5833, 0.4005, 0.5833, 0.4345, 0.5004, 0.4353, 0.5833, 0.4353, 0.5833, 0.4345, 0.5004, 0.4353, 0.5833, 0.4167, 0.5833, 0.4167, 0.5833, 0.4353, 0.5833, 0.4345, 0.5005, 0.4345, 0.5006, 0.4353, 0.5833, 0.4353, 0.5833, 0.4167, 0.5833, 0.4005, 0.5833, 0.4005, 0.5833, 0.4167, 0.5833, 0.4353, 0.5833, 0.4167, 0.5833, 0.4167, 0.5833, 0.4353, 0.5833, 0.4345, 0.5004, 0.4353, 0.5833, 0.4353, 0.5833, 0.4345, 0.5004, 0.4345, 0.5004, 0.4353, 0.5833, 0.4353, 0.5833, 0.4345, 0.5004, 0.4353, 0.5833, 0.4167, 0.5833, 0.4167, 0.5833, 0.4353, 0.5833, 0.4167, 0.5833, 0.4005, 0.5833, 0.4005, 0.5833, 0.4167, 0.5833, 0.4345, 0.5011, 0.4345, 0.5012, 0.4353, 0.5833, 0.4353, 0.5833, 0.4345, 0.5006, 0.4345, 0.5009, 0.4353, 0.5833, 0.4353, 0.5833, 0.4345, 0.5005, 0.4345, 0.5005, 0.4353, 0.5833, 0.4353, 0.5833, 0.4167, 0.5833, 0.4167, 0.5833, 0.4005, 0.5833, 0.4005, 0.5833, 0.4167, 0.5833, 0.4005, 0.5833, 0.4005, 0.5833, 0.4167, 0.5833, 0.4167, 0.5833, 0.4005, 0.5833, 0.4005, 0.5833, 0.4167, 0.5833, 0.4005, 0.5833, 0.4005, 0.5833, 0.4013, 0.5008, 0.4013, 0.5007, 0.4167, 0.5833, 0.4005, 0.5833, 0.4005, 0.5833, 0.4167, 0.5833, 0.4005, 0.5833, 0.4005, 0.5833, 0.4013, 0.5014, 0.4013, 0.5013, 0.4167, 0.5833, 0.4167, 0.6667, 0.4353, 0.5833, 0.4167, 0.5833, 0.4353, 0.5833, 0.4353, 0.5833, 0.4167, 0.5833, 0.4167, 0.5833, 0.4167, 0.5833, 0.4005, 0.5833, 0.4005, 0.5833, 0.4353, 0.5833, 0.4353, 0.5833, 0.4167, 0.5833, 0.4167, 0.5833, 0.4005, 0.5833, 0.4005, 0.5833, 0.4013, 0.5006, 0.4013, 0.5006, 0.4005, 0.5833, 0.4005, 0.5833, 0.4013, 0.5006, 0.4013, 0.5006, 0.4353, 0.5833, 0.5, 0.5833, 0.5, 0.5, 0.5, 0.5, 0.4345, 0.5004, 0.4345, 0.5005, 0.4345, 0.5005, 0.4345, 0.5006, 0.4345, 0.5006, 0.4353, 0.5833, 0.4167, 0.5833, 0.4167, 0.5833, 0.4353, 0.5833, 0.4345, 0.5005, 0.4345, 0.5005, 0.4345, 0.5005, 0.4005, 0.5833, 0.4005, 0.5833, 0.4013, 0.5007, 0.4013, 0.5007, 0.4005, 0.5833, 0.4005, 0.5833, 0.4013, 0.5011, 0.4013, 0.5008, 0.8333, 2.22e-16, 0.8333, 2.425e-16, 1.0, 2.425e-16, 1.0, 2.22e-16, 0.4345, 0.5006, 0.4345, 0.5006, 0.4345, 0.5009, 0.4345, 0.5009, 0.4353, 0.5833, 0.4167, 0.5833, 0.4167, 0.5833, 0.4353, 0.5833, 0.4167, 0.5833, 0.4005, 0.5833, 0.4005, 0.5833, 0.4005, 0.5833, 0.4167, 0.5833, 0.4005, 0.5833, 0.4005, 0.5833, 0.4013, 0.5006, 0.4013, 0.5006, 0.4005, 0.5833, 0.4005, 0.5833, 0.4013, 0.5006, 0.4013, 0.5006, 0.4167, 0.5833, 0.4005, 0.5833, 0.4005, 0.5833, 0.4167, 0.5833, 0.4353, 0.5833, 0.4167, 0.5833, 0.4167, 0.5833, 0.4353, 0.5833, 0.4353, 0.5833, 0.4167, 0.5833, 0.4167, 0.5833, 0.4353, 0.5833, 0.4167, 0.5833, 0.4005, 0.5833, 0.4005, 0.5833, 0.4005, 0.5833, 0.4005, 0.5833, 0.4167, 0.5833, 0.4167, 0.5833, 0.4167, 0.5833, 0.5, 2.22e-16, 0.5, 2.425e-16, 0.6667, 2.425e-16, 0.6667, 2.22e-16, 0.1667, 2.22e-16, 0.1667, 2.425e-16, 0.3333, 2.425e-16, 0.3333, 2.22e-16, 0.3333, 2.22e-16, 0.3333, 2.425e-16, 0.4167, 2.425e-16, 0.4167, 2.22e-16, 0.3333, 0.5, 0.3333, 0.5833, 0.4005, 0.5833, 0.4013, 0.5006, 0.3333, 0.5, -1.11e-16, 2.22e-16, -1.11e-16, 2.425e-16, 0.1667, 2.425e-16, 0.1667, 2.22e-16, 0.4005, 0.5833, 0.4013, 0.5014, 0.4013, 0.5014, 0.4005, 0.5833, 0.4005, 0.5833, 0.4013, 0.5014, 0.4013, 0.5014, 0.4005, 0.5833, 0.4167, 2.22e-16, 0.4167, 2.425e-16, 0.5, 2.425e-16, 0.5, 2.22e-16, 0.4345, 0.5011, 0.4345, 0.5011, 0.4345, 0.5012, 0.4345, 0.5012, 0.4167, 0.5833, 0.4353, 0.5833, 0.4167, 0.6667, 0.3333, 0.5833, 0.3333, 0.5833, 0.3333, 0.6667, 0.3333, 0.6667, 0.6667, 2.22e-16, 0.6667, 2.425e-16, 0.8333, 2.425e-16, 0.8333, 2.22e-16, 0.4353, 0.5833, 0.4345, 0.5012, 0.4345, 0.5012, 0.4353, 0.5833, 0.4005, 0.5833, 0.4005, 0.5833, 0.4013, 0.5006, 0.4013, 0.5006, 0.4005, 0.5833, 0.4013, 0.5011, 0.4013, 0.5012, 0.4013, 0.5013, 0.4013, 0.5014, 0.4005, 0.5833, 0.4005, 0.5833, 0.4013, 0.5014, 0.4013, 0.5011, 0.4005, 0.5833, 0.3333, 0.5833, 0.3333, 0.6667, 0.4167, 0.6667, 0.4005, 0.5833, 0.4013, 0.5008, 0.4013, 0.5008, 0.4013, 0.5011, 0.4005, 0.5833, 0.4005, 0.5833, 0.4013, 0.5011, 0.4353, 0.5833, 0.4353, 0.5833, 0.4167, 0.5833, 0.4167, 0.5833, 0.4013, 0.5007, 0.4013, 0.5007, 0.4013, 0.5008, 0.4013, 0.5008, 0.4353, 0.5833, 0.4353, 0.5833, 0.4167, 0.5833, 0.4167, 0.5833, 0.4013, 0.5007, 0.4013, 0.5007, 0.4013, 0.5007, 0.4345, 0.5004, 0.4345, 0.5004, 0.4353, 0.5833, 0.4353, 0.5833, 0.4005, 0.5833, 0.4013, 0.5006, 0.4013, 0.5006, 0.4005, 0.5833, 0.4345, 0.5004, 0.4345, 0.5004, 0.4353, 0.5833, 0.4353, 0.5833, 0.4005, 0.5833, 0.4013, 0.5006, 0.4013, 0.5006, 0.4005, 0.5833, 0.4353, 0.5833, 0.4353, 0.5833, 0.4167, 0.5833, 0.4167, 0.5833, 0.4005, 0.5833, 0.4013, 0.5006, 0.4013, 0.5006, 0.4005, 0.5833, 0.4167, 0.5833, 0.4167, 0.5833, 0.4005, 0.5833, 0.4005, 0.5833, 0.4005, 0.5833, 0.4013, 0.5006, 0.4013, 0.5006, 0.4005, 0.5833, 0.3333, 0.75, 0.3333, 0.8333, 0.4167, 0.8333, 0.4167, 0.75, 0.4353, 0.5833, 0.4345, 0.5004, 0.5, 0.5, 0.5, 0.5, 0.5, 0.5833, 0.4005, 0.5833, 0.4013, 0.5006, 0.4013, 0.5006, 0.4005, 0.5833, 0.3333, 0.5, 0.3333, 0.5, 0.4013, 0.5006, 0.4005, 0.5833, 0.3333, 0.5833, 0.3333, 0.5833, 0.4167, 0.9167, 0.4167, 1.0, 0.5, 1.0, 0.5, 0.9167, 0.3333, 2.22e-16, 0.4167, 2.22e-16, 0.4167, 2.425e-16, 0.3333, 2.425e-16, 0.1667, 0.5, 0.1667, 0.5833, 0.3333, 0.5833, 0.3333, 0.5, 0.1667, 2.22e-16, 0.3333, 2.22e-16, 0.3333, 2.425e-16, 0.1667, 2.425e-16, -1.11e-16, 0.5833, -1.11e-16, 0.6667, 0.1667, 0.6667, 0.1667, 0.5833, -1.11e-16, 2.22e-16, 0.1667, 2.22e-16, 0.1667, 2.425e-16, -1.11e-16, 2.425e-16, 0.8333, 0.6667, 0.8333, 0.75, 1.0, 0.75, 1.0, 0.6667, 0.8333, 2.22e-16, 1.0, 2.22e-16, 1.0, 2.425e-16, 0.8333, 2.425e-16, 0.6667, 0.75, 0.6667, 0.8333, 0.8333, 0.8333, 0.8333, 0.75, 0.5, 0.8333, 0.5, 0.9167, 0.6667, 0.9167, 0.6667, 0.8333, 0.3333, 0.9167, 0.3333, 1.0, 0.4167, 1.0, 0.4167, 0.9167, 0.6667, 2.22e-16, 0.8333, 2.22e-16, 0.8333, 2.425e-16, 0.6667, 2.425e-16, 0.5, 2.22e-16, 0.6667, 2.22e-16, 0.6667, 2.425e-16, 0.5, 2.425e-16, 0.4167, 2.22e-16, 0.5, 2.22e-16, 0.5, 2.425e-16, 0.4167, 2.425e-16, 0.4005, 0.5833, 0.4167, 0.5833, 0.4167, 0.5007, 0.4013, 0.5014, 0.4167, 0.5007, 0.4167, 0.5833, 0.4353, 0.5833, 0.4345, 0.5012, 0.4167, 0.5007, 0.4345, 0.5012, 0.4353, 0.5833, 0.4167, 0.5833, 0.4005, 0.5833, 0.4013, 0.5014, 0.4167, 0.5007, 0.4167, 0.5833, 0.4013, 0.5014, 0.4005, 0.5833, 0.4005, 0.5833, 0.4013, 0.5014, 0.4353, 0.5833, 0.4167, 0.5833, 0.4167, 0.5833, 0.4353, 0.5833, 0.4345, 0.5012, 0.4345, 0.5012, 0.4345, 0.5012, 0.4353, 0.5833, 0.4353, 0.5833, 0.4345, 0.5012, 0.4005, 0.5833, 0.4167, 0.5833, 0.4167, 0.5833, 0.4005, 0.5833, 0.3333, 0.5833, 0.4005, 0.5833, 0.4167, 0.6667, 0.3333, 0.6667, 0.1667, 0.5833, 0.3333, 0.5833, 0.3333, 0.6667, 0.1667, 0.6667, 0.4345, 0.5004, 0.4345, 0.5005, 0.4353, 0.5833, 0.4353, 0.5833, 0.4353, 0.5833, 0.4353, 0.5833, 0.4167, 0.5833, 0.4167, 0.5833, 0.4167, 0.5833, 0.4005, 0.5833, 0.4005, 0.5833, 0.4005, 0.5833, 0.4167, 0.5833, 0.4005, 0.5833, 0.4013, 0.5014, 0.4013, 0.5014, 0.4005, 0.5833, 0.4167, 0.5833, 0.4167, 0.5833, 0.4005, 0.5833, 0.4005, 0.5833, 0.4353, 0.5833, 0.4167, 0.5833, 0.4167, 0.5833, 0.4353, 0.5833, 0.4005, 0.5833, 0.4005, 0.5833, 0.4013, 0.5007, 0.4013, 0.5006, 0.4005, 0.5833, 0.4013, 0.5006, 0.4013, 0.5007, 0.4013, 0.5007, 0.4005, 0.5833, 0.4345, 0.5005, 0.4353, 0.5833, 0.4353, 0.5833, 0.4345, 0.5006, 0.4345, 0.5004, 0.4353, 0.5833, 0.4353, 0.5833, 0.4345, 0.5005, 0.4345, 0.5005, 0.4005, 0.5833, 0.4013, 0.5007, 0.4013, 0.5008, 0.4005, 0.5833, 0.4005, 0.5833, 0.4013, 0.5008, 0.4013, 0.5011, 0.4005, 0.5833, 0.4345, 0.5006, 0.4353, 0.5833, 0.4353, 0.5833, 0.4345, 0.5009, 0.4005, 0.5833, 0.4013, 0.5011, 0.4013, 0.5014, 0.4005, 0.5833, 0.4345, 0.5011, 0.4353, 0.5833, 0.4353, 0.5833, 0.4345, 0.5012, 0.4345, 0.5012, 0.4353, 0.5833, 0.4353, 0.5833, 0.4345, 0.5012, 0.4345, 0.5009, 0.4353, 0.5833, 0.4353, 0.5833, 0.4345, 0.5009, 0.4345, 0.5009, 0.4345, 0.5009, 0.4345, 0.5011, 0.4345, 0.5011, 0.4353, 0.5833, 0.4167, 0.5833, 0.4167, 0.5833, 0.4353, 0.5833, 0.4345, 0.5011, 0.4345, 0.5011, 0.4345, 0.5011, 0.4345, 0.5011, 0.4167, 0.5833, 0.4167, 0.5833, 0.4005, 0.5833, 0.4005, 0.5833, 0.4005, 0.5833, 0.4005, 0.5833, 0.4013, 0.5012, 0.4013, 0.5011, 0.4167, 0.5833, 0.4167, 0.5833, 0.4167, 0.5833, 0.4167, 0.5833, 0.4167, 0.5833, 0.4353, 0.5833, 0.4353, 0.5833, 0.4167, 0.5833, 0.4345, 0.5011, 0.4345, 0.5011, 0.4345, 0.5011, 0.4345, 0.5011, 0.4353, 0.5833, 0.4353, 0.5833, 0.4353, 0.5833, 0.4353, 0.5833, 0.4167, 0.5833, 0.4353, 0.5833, 0.4353, 0.5833, 0.4167, 0.5833, 0.4167, 0.5833, 0.4167, 0.5833, 0.4005, 0.5833, 0.4005, 0.5833, 0.4005, 0.5833, 0.4005, 0.5833, 0.4013, 0.5013, 0.4013, 0.5012, 0.4345, 0.5011, 0.4345, 0.5011, 0.4345, 0.5011, 0.4345, 0.5011, 0.4353, 0.5833, 0.4167, 0.5833, 0.4167, 0.5833, 0.4353, 0.5833, 0.4345, 0.5009, 0.4345, 0.5011, 0.4345, 0.5011, 0.4345, 0.5009, 0.4353, 0.5833, 0.4353, 0.5833, 0.4353, 0.5833, 0.4353, 0.5833, 0.4167, 0.5833, 0.4167, 0.5833, 0.4167, 0.5833, 0.4167, 0.5833, 0.4353, 0.5833, 0.4167, 0.5833, 0.4167, 0.5833, 0.4353, 0.5833, 0.4353, 0.5833, 0.4353, 0.5833, 0.4353, 0.5833, 0.4353, 0.5833, 0.4345, 0.5011, 0.4353, 0.5833, 0.4353, 0.5833, 0.4345, 0.5011, 0.4345, 0.5009, 0.4345, 0.5011, 0.4345, 0.5011, 0.4345, 0.5009, 0.4353, 0.5833, 0.4345, 0.5009, 0.4345, 0.5009, 0.4353, 0.5833, 0.4345, 0.5011, 0.4345, 0.5009, 0.4345, 0.5009, 0.4345, 0.5011, 0.4345, 0.5011, 0.4353, 0.5833, 0.4353, 0.5833, 0.4345, 0.5011, 0.4167, 0.5833, 0.4167, 0.5833, 0.4167, 0.5833, 0.4167, 0.5833, 0.4353, 0.5833, 0.4345, 0.5011, 0.4345, 0.5011, 0.4353, 0.5833, 0.4353, 0.5833, 0.4353, 0.5833, 0.4353, 0.5833, 0.4353, 0.5833, 0.4353, 0.5833, 0.4167, 0.5833, 0.4167, 0.5833, 0.4353, 0.5833, 0.4167, 0.5833, 0.4167, 0.5833, 0.4167, 0.5833, 0.4167, 0.5833, 0.4353, 0.5833, 0.4353, 0.5833, 0.4353, 0.5833, 0.4353, 0.5833, 0.4167, 0.5833, 0.4167, 0.5833, 0.4167, 0.5833, 0.4167, 0.5833, 0.4353, 0.5833, 0.4353, 0.5833, 0.4353, 0.5833, 0.4353, 0.5833, 0.4167, 0.5833, 0.4353, 0.5833, 0.4353, 0.5833, 0.4167, 0.5833, 0.4353, 0.5833, 0.4353, 0.5833, 0.4353, 0.5833, 0.4353, 0.5833, 0.4167, 0.5833, 0.4353, 0.5833, 0.4353, 0.5833, 0.4167, 0.5833, 0.4167, 0.5833, 0.4167, 0.5833, 0.4167, 0.5833, 0.4167, 0.5833, 0.4345, 0.5009, 0.4353, 0.5833, 0.4353, 0.5833, 0.4345, 0.5009, 0.4353, 0.5833, 0.4345, 0.5009, 0.4345, 0.5009, 0.4353, 0.5833, 0.4345, 0.5009, 0.4345, 0.5011, 0.4345, 0.5011, 0.4345, 0.5009, 0.4353, 0.5833, 0.4353, 0.5833, 0.4353, 0.5833, 0.4353, 0.5833, 0.4167, 0.5833, 0.4167, 0.5833, 0.4167, 0.5833, 0.4167, 0.5833, 0.4345, 0.5011, 0.4345, 0.5009, 0.4345, 0.5009, 0.4345, 0.5011, 0.4345, 0.5011, 0.4345, 0.5011, 0.4345, 0.5011, 0.4345, 0.5011, 0.4345, 0.5011, 0.4353, 0.5833, 0.4353, 0.5833, 0.4345, 0.5011, 0.4345, 0.5011, 0.4345, 0.5011, 0.4345, 0.5011, 0.4345, 0.5011, 0.4353, 0.5833, 0.4167, 0.5833, 0.4167, 0.5833, 0.4353, 0.5833, 0.4353, 0.5833, 0.4345, 0.5011, 0.4345, 0.5011, 0.4353, 0.5833, 0.4353, 0.5833, 0.4167, 0.5833, 0.4167, 0.5833, 0.4353, 0.5833, 0.4167, 0.5833, 0.4167, 0.5833, 0.4167, 0.5833, 0.4167, 0.5833, 0.4353, 0.5833, 0.4353, 0.5833, 0.4353, 0.5833, 0.4353, 0.5833, 0.4167, 0.5833, 0.4167, 0.5833, 0.4167, 0.5833, 0.4167, 0.5833, 0.4353, 0.5833, 0.4353, 0.5833, 0.4353, 0.5833, 0.4353, 0.5833, 0.4167, 0.5833, 0.4353, 0.5833, 0.4353, 0.5833, 0.4167, 0.5833, 0.4353, 0.5833, 0.4353, 0.5833, 0.4353, 0.5833, 0.4353, 0.5833, 0.4167, 0.5833, 0.4353, 0.5833, 0.4353, 0.5833, 0.4167, 0.5833, 0.4167, 0.5833, 0.4167, 0.5833, 0.4167, 0.5833, 0.4167, 0.5833, 0.4345, 0.5009, 0.4353, 0.5833, 0.4353, 0.5833, 0.4345, 0.5009, 0.4353, 0.5833, 0.4345, 0.5009, 0.4345, 0.5009, 0.4353, 0.5833, 0.4345, 0.5009, 0.4345, 0.5011, 0.4345, 0.5011, 0.4345, 0.5009, 0.4353, 0.5833, 0.4353, 0.5833, 0.4353, 0.5833, 0.4353, 0.5833, 0.4167, 0.5833, 0.4167, 0.5833, 0.4167, 0.5833, 0.4167, 0.5833, 0.4345, 0.5011, 0.4345, 0.5009, 0.4345, 0.5009, 0.4345, 0.5011, 0.4345, 0.5011, 0.4345, 0.5011, 0.4345, 0.5011, 0.4345, 0.5011, 0.4345, 0.5011, 0.4353, 0.5833, 0.4353, 0.5833, 0.4345, 0.5011, 0.4345, 0.5011, 0.4345, 0.5011, 0.4345, 0.5011, 0.4345, 0.5011, 0.4353, 0.5833, 0.4167, 0.5833, 0.4167, 0.5833, 0.4353, 0.5833, 0.4353, 0.5833, 0.4345, 0.5011, 0.4345, 0.5011, 0.4353, 0.5833, 0.4353, 0.5833, 0.4167, 0.5833, 0.4167, 0.5833, 0.4353, 0.5833, 0.4167, 0.5833, 0.4167, 0.5833, 0.4167, 0.5833, 0.4167, 0.5833, 0.4353, 0.5833, 0.4353, 0.5833, 0.4353, 0.5833, 0.4353, 0.5833, 0.4167, 0.5833, 0.4167, 0.5833, 0.4167, 0.5833, 0.4167, 0.5833, 0.4353, 0.5833, 0.4353, 0.5833, 0.4353, 0.5833, 0.4353, 0.5833, 0.4167, 0.5833, 0.4353, 0.5833, 0.4353, 0.5833, 0.4167, 0.5833, 0.4353, 0.5833, 0.4353, 0.5833, 0.4353, 0.5833, 0.4353, 0.5833, 0.4167, 0.5833, 0.4353, 0.5833, 0.4353, 0.5833, 0.4167, 0.5833, 0.4167, 0.5833, 0.4167, 0.5833, 0.4167, 0.5833, 0.4167, 0.5833, 0.4345, 0.5009, 0.4353, 0.5833, 0.4353, 0.5833, 0.4345, 0.5009, 0.4353, 0.5833, 0.4345, 0.5009, 0.4345, 0.5009, 0.4353, 0.5833, 0.4345, 0.5009, 0.4345, 0.5011, 0.4345, 0.5011, 0.4345, 0.5009, 0.4353, 0.5833, 0.4353, 0.5833, 0.4353, 0.5833, 0.4353, 0.5833, 0.4167, 0.5833, 0.4167, 0.5833, 0.4167, 0.5833, 0.4167, 0.5833, 0.4345, 0.5011, 0.4345, 0.5009, 0.4345, 0.5009, 0.4345, 0.5011, 0.4345, 0.5011, 0.4345, 0.5011, 0.4345, 0.5011, 0.4345, 0.5011, 0.4345, 0.5011, 0.4353, 0.5833, 0.4353, 0.5833, 0.4345, 0.5011, 0.4345, 0.5011, 0.4345, 0.5011, 0.4345, 0.5011, 0.4345, 0.5011, 0.4353, 0.5833, 0.4167, 0.5833, 0.4167, 0.5833, 0.4353, 0.5833, 0.4353, 0.5833, 0.4345, 0.5011, 0.4345, 0.5011, 0.4353, 0.5833, 0.4353, 0.5833, 0.4167, 0.5833, 0.4167, 0.5833, 0.4353, 0.5833, 0.4167, 0.5833, 0.4167, 0.5833, 0.4167, 0.5833, 0.4167, 0.5833, 0.4353, 0.5833, 0.4353, 0.5833, 0.4353, 0.5833, 0.4353, 0.5833, 0.4167, 0.5833, 0.4167, 0.5833, 0.4167, 0.5833, 0.4167, 0.5833, 0.4353, 0.5833, 0.4353, 0.5833, 0.4353, 0.5833, 0.4353, 0.5833, 0.4167, 0.5833, 0.4353, 0.5833, 0.4353, 0.5833, 0.4167, 0.5833, 0.4353, 0.5833, 0.4353, 0.5833, 0.4353, 0.5833, 0.4353, 0.5833, 0.4167, 0.5833, 0.4353, 0.5833, 0.4353, 0.5833, 0.4167, 0.5833, 0.4167, 0.5833, 0.4167, 0.5833, 0.4167, 0.5833, 0.4167, 0.5833, 0.4345, 0.5009, 0.4353, 0.5833, 0.4353, 0.5833, 0.4345, 0.5009, 0.4353, 0.5833, 0.4345, 0.5009, 0.4345, 0.5009, 0.4353, 0.5833, 0.4345, 0.5009, 0.4345, 0.5011, 0.4345, 0.5011, 0.4345, 0.5009, 0.4353, 0.5833, 0.4353, 0.5833, 0.4353, 0.5833, 0.4353, 0.5833, 0.4167, 0.5833, 0.4167, 0.5833, 0.4167, 0.5833, 0.4167, 0.5833, 0.4345, 0.5011, 0.4345, 0.5009, 0.4345, 0.5009, 0.4345, 0.5011, 0.4345, 0.5011, 0.4345, 0.5011, 0.4345, 0.5011, 0.4345, 0.5011, 0.4345, 0.5011, 0.4353, 0.5833, 0.4353, 0.5833, 0.4345, 0.5011, 0.4345, 0.5011, 0.4345, 0.5011, 0.4345, 0.5011, 0.4345, 0.5011, 0.4353, 0.5833, 0.4167, 0.5833, 0.4167, 0.5833, 0.4353, 0.5833, 0.4353, 0.5833, 0.4345, 0.5011, 0.4345, 0.5011, 0.4353, 0.5833, 0.4167, 0.5833, 0.4353, 0.5833, 0.4353, 0.5833, 0.4167, 0.5833, 0.4167, 0.5833, 0.4167, 0.5833, 0.4167, 0.5833, 0.4167, 0.5833, 0.4345, 0.5009, 0.4353, 0.5833, 0.4353, 0.5833, 0.4345, 0.5009, 0.4345, 0.5011, 0.4345, 0.5011, 0.4345, 0.5011, 0.4345, 0.5011, 0.4353, 0.5833, 0.4353, 0.5833, 0.4353, 0.5833, 0.4353, 0.5833, 0.4353, 0.5833, 0.4345, 0.5009, 0.4345, 0.5009, 0.4353, 0.5833, 0.4353, 0.5833, 0.4345, 0.5011, 0.4345, 0.5011, 0.4353, 0.5833, 0.4167, 0.5833, 0.4167, 0.5833, 0.4167, 0.5833, 0.4167, 0.5833, 0.4167, 0.5833, 0.4167, 0.5833, 0.4167, 0.5833, 0.4167, 0.5833, 0.4167, 0.5833, 0.4167, 0.5833, 0.4167, 0.5833, 0.4167, 0.5833, 0.4167, 0.5833, 0.4167, 0.5833, 0.4167, 0.5833, 0.4167, 0.5833, 0.4353, 0.5833, 0.4345, 0.5011, 0.4345, 0.5011, 0.4353, 0.5833, 0.4353, 0.5833, 0.4345, 0.5009, 0.4345, 0.5009, 0.4353, 0.5833, 0.4353, 0.5833, 0.4353, 0.5833, 0.4353, 0.5833, 0.4353, 0.5833, 0.4345, 0.5011, 0.4345, 0.5011, 0.4345, 0.5011, 0.4345, 0.5011, 0.4345, 0.5009, 0.4353, 0.5833, 0.4353, 0.5833, 0.4345, 0.5009, 0.4167, 0.5833, 0.4167, 0.5833, 0.4167, 0.5833, 0.4167, 0.5833, 0.4167, 0.5833, 0.4353, 0.5833, 0.4353, 0.5833, 0.4167, 0.5833, 0.4345, 0.5011, 0.4345, 0.5009, 0.4345, 0.5009, 0.4345, 0.5011, 0.4353, 0.5833, 0.4353, 0.5833, 0.4353, 0.5833, 0.4353, 0.5833, 0.4353, 0.5833, 0.4353, 0.5833, 0.4167, 0.5833, 0.4167, 0.5833, 0.4353, 0.5833, 0.4353, 0.5833, 0.4167, 0.5833, 0.4167, 0.5833, 0.4345, 0.5011, 0.4345, 0.5009, 0.4345, 0.5009, 0.4345, 0.5011, 0.4353, 0.5833, 0.4167, 0.5833, 0.4167, 0.5833, 0.4353, 0.5833, 0.4345, 0.5011, 0.4345, 0.5011, 0.4345, 0.5011, 0.4345, 0.5011, 0.4345, 0.5009, 0.4353, 0.5833, 0.4353, 0.5833, 0.4345, 0.5009, 0.4345, 0.5011, 0.4345, 0.5011, 0.4345, 0.5011, 0.4345, 0.5011, 0.4353, 0.5833, 0.4167, 0.5833, 0.4167, 0.5833, 0.4353, 0.5833, 0.4353, 0.5833, 0.4345, 0.5009, 0.4345, 0.5009, 0.4353, 0.5833, 0.4345, 0.5011, 0.4345, 0.5009, 0.4345, 0.5009, 0.4345, 0.5011, 0.4353, 0.5833, 0.4353, 0.5833, 0.4353, 0.5833, 0.4353, 0.5833, 0.4345, 0.5011, 0.4353, 0.5833, 0.4353, 0.5833, 0.4345, 0.5011, 0.4353, 0.5833, 0.4353, 0.5833, 0.4353, 0.5833, 0.4353, 0.5833, 0.4353, 0.5833, 0.4167, 0.5833, 0.4167, 0.5833, 0.4353, 0.5833, 0.4167, 0.5833, 0.4167, 0.5833, 0.4167, 0.5833, 0.4167, 0.5833, 0.4353, 0.5833, 0.4353, 0.5833, 0.4353, 0.5833, 0.4353, 0.5833, 0.4345, 0.5009, 0.4345, 0.5011, 0.4345, 0.5011, 0.4345, 0.5009, 0.4353, 0.5833, 0.4167, 0.5833, 0.4167, 0.5833, 0.4353, 0.5833, 0.4167, 0.5833, 0.4353, 0.5833, 0.4353, 0.5833, 0.4167, 0.5833, 0.4345, 0.5011, 0.4345, 0.5011, 0.4345, 0.5011, 0.4345, 0.5011, 0.4353, 0.5833, 0.4167, 0.5833, 0.4167, 0.5833, 0.4353, 0.5833, 0.4167, 0.5833, 0.4167, 0.5833, 0.4167, 0.5833, 0.4167, 0.5833, 0.4353, 0.5833, 0.4353, 0.5833, 0.4353, 0.5833, 0.4353, 0.5833, 0.4167, 0.5833, 0.4167, 0.5833, 0.4167, 0.5833, 0.4167, 0.5833, 0.4353, 0.5833, 0.4353, 0.5833, 0.4353, 0.5833, 0.4353, 0.5833, 0.4167, 0.5833, 0.4353, 0.5833, 0.4353, 0.5833, 0.4167, 0.5833, 0.4353, 0.5833, 0.4353, 0.5833, 0.4353, 0.5833, 0.4353, 0.5833, 0.4167, 0.5833, 0.4353, 0.5833, 0.4353, 0.5833, 0.4167, 0.5833, 0.4167, 0.5833, 0.4167, 0.5833, 0.4167, 0.5833, 0.4167, 0.5833, 0.4345, 0.5009, 0.4353, 0.5833, 0.4353, 0.5833, 0.4345, 0.5009, 0.4353, 0.5833, 0.4345, 0.5009, 0.4345, 0.5009, 0.4353, 0.5833, 0.4345, 0.5009, 0.4345, 0.5011, 0.4345, 0.5011, 0.4345, 0.5009, 0.4353, 0.5833, 0.4353, 0.5833, 0.4353, 0.5833, 0.4353, 0.5833, 0.4167, 0.5833, 0.4167, 0.5833, 0.4167, 0.5833, 0.4167, 0.5833, 0.4345, 0.5009, 0.4345, 0.5009, 0.4345, 0.5009, 0.4345, 0.5009, 0.4353, 0.5833, 0.4345, 0.5011, 0.4345, 0.5011, 0.4353, 0.5833, 0.4345, 0.5011, 0.4353, 0.5833, 0.4353, 0.5833, 0.4345, 0.5011, 0.4345, 0.5011, 0.4345, 0.5011, 0.4345, 0.5011, 0.4345, 0.5011, 0.4353, 0.5833, 0.4167, 0.5833, 0.4167, 0.5833, 0.4353, 0.5833, 0.4353, 0.5833, 0.4345, 0.5011, 0.4345, 0.5011, 0.4353, 0.5833, 0.4348, 0.5336, 0.4349, 0.5507, 0.4349, 0.5507, 0.0, 0.0, -3.815e-06, 3.815e-06, 0.4345, 0.5011, 0.4349, 0.5507, 0.4349, 0.5507, 0.0, 0.0, 0.4349, 0.5507, 0.4349, 0.5507, 0.0, 0.0, 0.4345, 0.5011, 0.0, 0.0, 0.0, 0.0, 0.4344, 0.4949, 0.4345, 0.5011, 0.4344, 0.4949, 0.4349, 0.5507, 0.4349, 0.5507, 0.4345, 0.5011, -3.815e-06, 3.815e-06, 0.4345, 0.5009, 0.4345, 0.5011, 0.0, 0.0, 0.4345, 0.5011, 0.4345, 0.5011, 0.4345, 0.5011, 0.4345, 0.5009, 0.4345, 0.5011, 0.4345, 0.5011, 0.4345, 0.5009, 0.4345, 0.5011, 0.4353, 0.5833, 0.4353, 0.5833, 0.4345, 0.5011, 0.4353, 0.5833, 0.4353, 0.5833, 0.4353, 0.5833, 0.4353, 0.5833, 0.4345, 0.5011, 0.4345, 0.5011, 0.4345, 0.5011, 0.4345, 0.5011, 0.4353, 0.5833, 0.4353, 0.5833, 0.4353, 0.5833, 0.4353, 0.5833, 0.4353, 0.5833, 0.4353, 0.5833, 0.4353, 0.5833, 0.4353, 0.5833, 0.4353, 0.5833, 0.4353, 0.5833, 0.4353, 0.5833, 0.4353, 0.5833, 0.4351, 0.5716, 0.4351, 0.5716, 0.4353, 0.5833, 0.4353, 0.5833, 0.4351, 0.5716, 0.4351, 0.5716, 0.4353, 0.5833, 0.4353, 0.5833, 0.4345, 0.5011, 0.4345, 0.5009, 0.4345, 0.5009, 0.4345, 0.5011, 0.4345, 0.5011, 0.4345, 0.5011, 0.4345, 0.5011, 0.4345, 0.5011, 0.4351, 0.5716, 0.4351, 0.5716, 0.4353, 0.5833, 0.4353, 0.5833, 0.2777, 0.3202, 0.4351, 0.5716, 0.4353, 0.5833, 0.4345, 0.5009, 0.4351, 0.5716, 0.4346, 0.5127, 0.4345, 0.5009, 0.4353, 0.5833, 0.4346, 0.5127, 0.2777, 0.3203, 0.4345, 0.5011, 0.4345, 0.5009, 0.4351, 0.5716, 0.4351, 0.5716, 0.4353, 0.5833, 0.4353, 0.5833, 0.2777, 0.3203, 0.4351, 0.5716, 0.4353, 0.5833, 0.4345, 0.5011, 0.4345, 0.4989, 0.2777, 0.3203, 0.4345, 0.5011, 0.4345, 0.5011, 0.4351, 0.5716, 0.4345, 0.4989, 0.4345, 0.5011, 0.4353, 0.5833, 0.4345, 0.5009, 0.2777, 0.3202, 0.4345, 0.5009, 0.4345, 0.5009, 0.2777, 0.3203, 0.4345, 0.5011, 0.4345, 0.5011, 0.4345, 0.5011, 0.0, 0.0, 0.4345, 0.5011, 0.4345, 0.5011, 0.09102, 0.105, 0.4345, 0.5009, -3.815e-06, 3.815e-06, 0.09101, 0.1049, 0.4345, 0.5009, 0.4349, 0.5507, 0.4344, 0.4949, 0.4344, 0.4962, 0.435, 0.5575, 0.4344, 0.4949, 0.0, 0.0, 0.09102, 0.105, 0.4344, 0.4962, 0.0, 0.0, 0.4349, 0.5507, 0.435, 0.5575, 0.09102, 0.105, 0.4349, 0.5507, 0.4349, 0.5507, 0.435, 0.5575, 0.435, 0.5575, 0.4348, 0.5336, 0.0, 0.0, 0.09102, 0.105, 0.4347, 0.5267, 0.4349, 0.5507, 0.4348, 0.5336, 0.4347, 0.5267, 0.435, 0.5575, -3.815e-06, 3.815e-06, 0.4349, 0.5507, 0.435, 0.5575, 0.09101, 0.1049, 0.4349, 0.5507, 0.4349, 0.5507, 0.435, 0.5575, 0.435, 0.5575, 0.4345, 0.5011, 0.4345, 0.5011, 0.4345, 0.5011, 0.4345, 0.5011, 0.4345, 0.5011, 0.4345, 0.5009, 0.4345, 0.5009, 0.4345, 0.5011, 0.4349, 0.5507, 0.4349, 0.5507, 0.435, 0.5575, 0.435, 0.5575, 0.4349, 0.5507, 0.4349, 0.5507, 0.435, 0.5575, 0.435, 0.5575, 0.09102, 0.105, 0.4345, 0.5011, 0.4345, 0.5011, 0.2777, 0.3203, 0.4345, 0.5009, 0.09101, 0.1049, 0.2777, 0.3202, 0.4345, 0.5009, 0.435, 0.5575, 0.4344, 0.4962, 0.4345, 0.4989, 0.4351, 0.5716, 0.4344, 0.4962, 0.09102, 0.105, 0.2777, 0.3203, 0.4345, 0.4989, 0.09102, 0.105, 0.435, 0.5575, 0.4351, 0.5716, 0.2777, 0.3203, 0.435, 0.5575, 0.435, 0.5575, 0.4351, 0.5716, 0.4351, 0.5716, 0.4347, 0.5267, 0.09102, 0.105, 0.2777, 0.3203, 0.4346, 0.5127, 0.4347, 0.5267, 0.4346, 0.5127, 0.4346, 0.5127, 0.4347, 0.5267, 0.09101, 0.1049, 0.435, 0.5575, 0.435, 0.5575, 0.09101, 0.1049, 0.435, 0.5575, 0.435, 0.5575, 0.4351, 0.5716, 0.4351, 0.5716, 0.4345, 0.5011, 0.4345, 0.5011, 0.4345, 0.5011, 0.4345, 0.5011, 0.4345, 0.5011, 0.4345, 0.5009, 0.4345, 0.5009, 0.4345, 0.5011, 0.435, 0.5575, 0.435, 0.5575, 0.4351, 0.5716, 0.4351, 0.5716, 0.435, 0.5575, 0.435, 0.5575, 0.4351, 0.5716, 0.4351, 0.5716, 0.4346, 0.5127, 0.4351, 0.5716, 0.4351, 0.5716, 0.4346, 0.5127, 0.2777, 0.3202, 0.09101, 0.1049, 0.09101, 0.1049, 0.2777, 0.3202, 0.4346, 0.5127, 0.4351, 0.5716, 0.4351, 0.5716, 0.4346, 0.5127, 0.435, 0.5575, 0.4347, 0.5267, 0.4347, 0.5267, 0.435, 0.5575, 0.2777, 0.3202, 0.09101, 0.1049, 0.09101, 0.1049, 0.2777, 0.3202, 0.4351, 0.5716, 0.2777, 0.3202, 0.2777, 0.3202, 0.4351, 0.5716, 0.4351, 0.5716, 0.435, 0.5575, 0.435, 0.5575, 0.4351, 0.5716, 0.435, 0.5575, 0.4351, 0.5716, 0.4351, 0.5716, 0.435, 0.5575, 0.435, 0.5575, 0.4347, 0.5267, 0.4346, 0.5127, 0.4351, 0.5716, 0.09101, 0.1049, 0.435, 0.5575, 0.4351, 0.5716, 0.2777, 0.3202, 0.4351, 0.5716, 0.435, 0.5575, 0.435, 0.5575, 0.4351, 0.5716, 0.435, 0.5575, 0.4347, 0.5267, 0.4347, 0.5267, 0.435, 0.5575, 0.435, 0.5575, 0.4351, 0.5716, 0.4351, 0.5716, 0.435, 0.5575, 0.4351, 0.5716, 0.2777, 0.3202, 0.2777, 0.3202, 0.4351, 0.5716, 0.4347, 0.5267, 0.4346, 0.5127, 0.4346, 0.5127, 0.4347, 0.5267, 0.09101, 0.1049, 0.435, 0.5575, 0.435, 0.5575, 0.09101, 0.1049])
me_torus.materials.append(mat_material_001)
me_torus.use_remesh_fix_poles = True
me_torus.use_remesh_preserve_attributes = False
me_torus.use_mirror_vertex_groups = False
me_torus.update()

# ---- objects
ob_light = bpy.data.objects.new('Light', light_light)
ob_camera = bpy.data.objects.new('Camera', cam_camera)
ob_torus = bpy.data.objects.new('Torus', me_torus)

# ---- transforms, parenting, visibility, modifiers, constraints
ob_light.location = (4.076, 1.005, 5.904)
ob_light.rotation_euler = (0.6503, 0.05522, 1.866)
ob_light.lock_rotations_4d = False
ob_light.empty_display_type = 'ARROWS'
ob_light.color = (0.0, 0.0, 0.0, 0.0)
ob_light.lineart.crease_threshold = 0.0
ob_camera.location = (7.359, -6.926, 4.958)
ob_camera.rotation_euler = (1.109, 0.0, 0.8149)
ob_camera.lock_rotations_4d = False
ob_camera.empty_display_type = 'ARROWS'
ob_camera.color = (0.0, 0.0, 0.0, 0.0)
ob_camera.display_type = 'WIRE'
ob_camera.lineart.crease_threshold = 0.0
ob_torus.location = (0.0, 0.0, 0.0)
ob_torus.lineart.crease_threshold = 0.0

# ---- collection membership
col_collection.objects.link(ob_light)
col_collection.objects.link(ob_camera)
col_collection.objects.link(ob_torus)

# ---- scene / render settings (as saved in the file)
scene.camera = ob_camera
scene.frame_start = 1; scene.frame_end = 250; scene.frame_set(15)
scene.render.engine = 'BLENDER_EEVEE_NEXT'
scene.cycles.use_denoising = False
scene.cycles.samples = 128
scene.cycles.sampling_pattern = 'TABULATED_SOBOL'
scene.cycles.use_adaptive_sampling = False
scene.cycles.use_light_tree = False
scene.view_settings.view_transform = 'Filmic'
bpy.context.view_layer.update()
